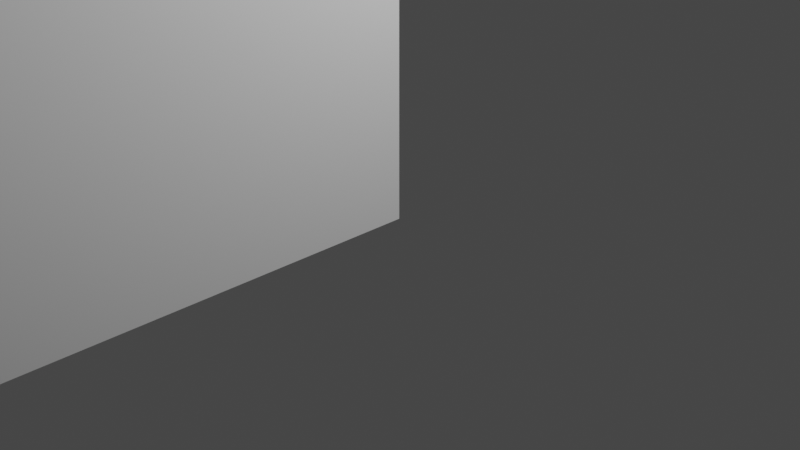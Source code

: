 # Source: deck-holder.blend  (saved by Blender 2.83.19; exported with 4.5.12 LTS)
import bpy
from mathutils import Matrix  # noqa: F401  (used for matrix-valued properties, if any)

bpy.ops.wm.read_factory_settings(use_empty=True)
scene = bpy.context.scene
scene.name = 'Scene'

# ---- collections
col_collection = bpy.data.collections.new('Collection'); scene.collection.children.link(col_collection)

# ---- world
world_world = bpy.data.worlds.new('World'); scene.world = world_world
world_world.use_nodes = True; world_world.node_tree.nodes.clear()
_N = world_world.node_tree.nodes; _L = world_world.node_tree.links
n0 = _N.new('ShaderNodeOutputWorld'); n0.name = 'World Output'; n0.location = (300, 300)
n1 = _N.new('ShaderNodeBackground'); n1.name = 'Background'; n1.location = (10, 300)
n1.inputs[0].default_value = (0.05088, 0.05088, 0.05088, 1.0)
_L.new(n1.outputs[0], n0.inputs[0])
n0.is_active_output = True
world_world.color = (0.05088, 0.05088, 0.05088)
world_world.use_sun_shadow = False
world_world.sun_shadow_jitter_overblur = 0.0

# ---- cameras
cam_camera = bpy.data.cameras.new('Camera')
cam_camera.clip_end = 100.0
cam_camera.ortho_scale = 7.314

# ---- lights
light_light = bpy.data.lights.new('Light', 'POINT')
light_light.transmission_factor = 0.0
light_light.energy = 1000.0
light_light.shadow_soft_size = 0.1
light_light.shadow_maximum_resolution = 0.006
light_light.use_absolute_resolution = True

# ---- meshes
me_cube_001 = bpy.data.meshes.new('Cube.001')
me_cube_001.from_pydata([(-2.0, -2.0, 0.0), (-2.116e-08, -5.037e-08, 0.0), (-0.04124, -5.037e-08, 0.0), (-2.0, -1.943, 0.0), (-0.04124, -5.037e-08, 2.0), (-0.04124, -0.0528, 2.0), (-2.116e-08, -1.313, 0.0), (-2.0, -1.943, 2.0), (-2.116e-08, -2.0, 10.9), (-0.04124, -1.943, 10.9), (-0.6805, -2.0, 10.9), (-0.6805, -2.0, 0.0), (-0.04124, -1.313, 0.0), (-0.6805, -1.943, 0.0), (-0.6805, -1.943, 0.6667), (-0.04124, -1.313, 0.6659), (-2.116e-08, -2.0, 6.157), (-0.6805, -1.943, 6.157), (-0.6805, -2.0, 6.157), (-0.04124, -1.313, 6.157), (-0.04124, -1.943, 6.157), (-2.116e-08, -1.313, 6.157), (-0.6805, -1.313, 1.334), (-0.6805, -1.313, 0.0), (-1.32, -5.037e-08, 0.0), (-2.0, -0.6828, 0.0), (-2.0, -0.6828, 3.333), (-1.32, -5.037e-08, 3.338), (-1.32, -0.6828, 0.0), (-1.32, -0.6828, 2.676), (-0.04124, -5.037e-08, 10.9), (-2.116e-08, -5.037e-08, 10.9), (-0.6805, -1.943, 10.9), (-2.116e-08, -1.313, 10.9), (-0.04124, -1.313, 10.9), (-0.6805, -2.0, 32.51), (-2.116e-08, -2.0, 32.51), (-0.04124, -1.943, 32.51), (-2.0, -2.0, 2.0), (-0.6805, -2.0, 2.0), (-0.6805, -1.943, 2.0), (-1.454, -1.943, 2.0), (-1.454, -2.0, 2.0), (-1.454, -2.0, 17.0), (-1.966, -2.0, 2.064), (-1.933, -2.0, 2.206), (-1.9, -2.0, 2.408), (-1.868, -2.0, 2.666), (-1.836, -2.0, 2.976), (-1.805, -2.0, 3.335), (-1.775, -2.0, 3.741), (-1.746, -2.0, 4.193), (-1.717, -2.0, 4.688), (-1.69, -2.0, 5.226), (-1.664, -2.0, 5.804), (-1.639, -2.0, 6.421), (-1.615, -2.0, 7.074), (-1.592, -2.0, 7.762), (-1.571, -2.0, 8.484), (-1.552, -2.0, 9.235), (-1.534, -2.0, 10.02), (-1.517, -2.0, 10.82), (-1.502, -2.0, 11.65), (-1.489, -2.0, 12.5), (-1.478, -2.0, 13.37), (-1.469, -2.0, 14.26), (-1.461, -2.0, 15.16), (-1.456, -2.0, 16.08), (-1.456, -1.943, 16.08), (-1.461, -1.943, 15.16), (-1.469, -1.943, 14.26), (-1.478, -1.943, 13.37), (-1.489, -1.943, 12.5), (-1.502, -1.943, 11.65), (-1.517, -1.943, 10.82), (-1.534, -1.943, 10.02), (-1.552, -1.943, 9.235), (-1.571, -1.943, 8.484), (-1.592, -1.943, 7.762), (-1.615, -1.943, 7.074), (-1.639, -1.943, 6.421), (-1.664, -1.943, 5.804), (-1.69, -1.943, 5.226), (-1.717, -1.943, 4.688), (-1.746, -1.943, 4.193), (-1.775, -1.943, 3.741), (-1.805, -1.943, 3.335), (-1.836, -1.943, 2.976), (-1.868, -1.943, 2.666), (-1.9, -1.943, 2.408), (-1.933, -1.943, 2.206), (-1.966, -1.943, 2.064), (-1.454, -2.0, 10.9), (-1.454, -1.943, 17.0), (-0.6805, -1.943, 32.51), (-1.452, -1.943, 17.97), (-1.448, -1.943, 18.94), (-1.44, -1.943, 19.91), (-1.43, -1.943, 20.86), (-1.416, -1.943, 21.79), (-1.399, -1.943, 22.71), (-1.38, -1.943, 23.6), (-1.358, -1.943, 24.47), (-1.333, -1.943, 25.31), (-1.306, -1.943, 26.12), (-1.276, -1.943, 26.89), (-1.244, -1.943, 27.62), (-1.21, -1.943, 28.31), (-1.173, -1.943, 28.95), (-1.135, -1.943, 29.55), (-1.095, -1.943, 30.1), (-1.053, -1.943, 30.6), (-1.01, -1.943, 31.04), (-0.9652, -1.943, 31.43), (-0.9195, -1.943, 31.76), (-0.8728, -1.943, 32.03), (-0.8254, -1.943, 32.24), (-0.7775, -1.943, 32.39), (-0.7291, -1.943, 32.48), (-0.7291, -2.0, 32.48), (-0.7775, -2.0, 32.39), (-0.8254, -2.0, 32.24), (-0.8728, -2.0, 32.03), (-0.9195, -2.0, 31.76), (-0.9652, -2.0, 31.43), (-1.01, -2.0, 31.04), (-1.053, -2.0, 30.6), (-1.095, -2.0, 30.1), (-1.135, -2.0, 29.55), (-1.173, -2.0, 28.95), (-1.21, -2.0, 28.31), (-1.244, -2.0, 27.62), (-1.276, -2.0, 26.89), (-1.306, -2.0, 26.12), (-1.333, -2.0, 25.31), (-1.358, -2.0, 24.47), (-1.38, -2.0, 23.6), (-1.399, -2.0, 22.71), (-1.416, -2.0, 21.79), (-1.43, -2.0, 20.86), (-1.44, -2.0, 19.91), (-1.448, -2.0, 18.94), (-1.452, -2.0, 17.97), (-2.116e-08, -0.2815, 10.9), (-2.116e-08, -0.8923, 32.51), (-0.04124, -5.037e-08, 17.0), (-0.04124, -0.2815, 10.9), (-0.04124, -0.8923, 32.51), (-0.04124, -0.8362, 32.48), (-0.04124, -0.7804, 32.39), (-0.04124, -0.7251, 32.24), (-0.04124, -0.6704, 32.03), (-0.04124, -0.6165, 31.76), (-0.04124, -0.5638, 31.43), (-0.04124, -0.5123, 31.04), (-0.04124, -0.4624, 30.6), (-0.04124, -0.4142, 30.1), (-0.04124, -0.3678, 29.55), (-0.04124, -0.3235, 28.95), (-0.04124, -0.2815, 28.31), (-0.04124, -0.2418, 27.62), (-0.04124, -0.2048, 26.89), (-0.04124, -0.1704, 26.12), (-0.04124, -0.1389, 25.31), (-0.04124, -0.1104, 24.47), (-0.04124, -0.08492, 23.6), (-0.04124, -0.06266, 22.71), (-0.04124, -0.04367, 21.79), (-0.04124, -0.02803, 20.86), (-0.04124, -0.0158, 19.91), (-0.04124, -0.007036, 18.94), (-0.04124, -0.001761, 17.97), (-2.116e-08, -5.037e-08, 17.0), (-2.116e-08, -0.001761, 17.97), (-2.116e-08, -0.007036, 18.94), (-2.116e-08, -0.0158, 19.91), (-2.116e-08, -0.02803, 20.86), (-2.116e-08, -0.04367, 21.79), (-2.116e-08, -0.06266, 22.71), (-2.116e-08, -0.08492, 23.6), (-2.116e-08, -0.1104, 24.47), (-2.116e-08, -0.1389, 25.31), (-2.116e-08, -0.1704, 26.12), (-2.116e-08, -0.2048, 26.89), (-2.116e-08, -0.2418, 27.62), (-2.116e-08, -0.2815, 28.31), (-2.116e-08, -0.3235, 28.95), (-2.116e-08, -0.3678, 29.55), (-2.116e-08, -0.4142, 30.1), (-2.116e-08, -0.4624, 30.6), (-2.116e-08, -0.5123, 31.04), (-2.116e-08, -0.5638, 31.43), (-2.116e-08, -0.6165, 31.76), (-2.116e-08, -0.6704, 32.03), (-2.116e-08, -0.7251, 32.24), (-2.116e-08, -0.7804, 32.39), (-2.116e-08, -0.8362, 32.48), (-1.21, -2.0, 10.9), (-1.454, -1.943, 10.9), (-1.21, -1.943, 10.9), (-2.116e-08, -2.0, 28.31), (-0.04124, -1.943, 28.31)], [(3, 13), (2, 12)], [(6, 33, 143, 31, 1), (11, 18, 17, 13), (28, 23, 12, 6, 1, 2, 24), (34, 15, 4, 30, 146), (21, 6, 12, 19), (19, 20, 16, 21), (8, 33, 21, 16), (8, 16, 18, 10), (1, 2, 30, 31), (24, 27, 4, 2), (25, 26, 7, 3), (27, 24, 28, 29), (25, 28, 29, 26), (22, 23, 13, 14), (15, 12, 23, 22), (5, 4, 27, 29, 26, 7, 14, 22, 15), (18, 16, 20, 17), (32, 17, 20, 9), (34, 9, 20, 19), (0, 11, 13, 23, 28, 25, 3), (36, 144, 147, 37), (94, 35, 36, 37), (42, 92, 10, 39), (8, 200, 130, 197), (0, 3, 7, 38), (0, 38, 42, 39, 11), (38, 44, 45, 46, 47, 48, 49, 50, 51, 52, 53, 54, 55, 56, 57, 58, 59, 60, 61, 62, 63, 64, 65, 66, 67, 43, 92, 42), (7, 91, 90, 89, 88, 87, 86, 85, 84, 83, 82, 81, 80, 79, 78, 77, 76, 75, 74, 73, 72, 71, 70, 69, 68, 93, 41), (7, 41, 40, 14), (197, 130, 131, 132, 133, 134, 135, 136, 137, 138, 139, 140, 141, 142, 43, 92), (9, 199, 107, 201), (31, 30, 145, 172), (38, 7, 91, 44), (44, 91, 90, 45), (45, 90, 89, 46), (46, 89, 88, 47), (47, 88, 87, 48), (48, 87, 86, 49), (49, 86, 85, 50), (50, 85, 84, 51), (51, 84, 83, 52), (52, 83, 82, 53), (53, 82, 81, 54), (54, 81, 80, 55), (55, 80, 79, 56), (56, 79, 78, 57), (57, 78, 77, 58), (58, 77, 76, 59), (59, 76, 75, 60), (60, 75, 74, 61), (61, 74, 73, 62), (62, 73, 72, 63), (63, 72, 71, 64), (64, 71, 70, 65), (65, 70, 69, 66), (66, 69, 68, 67), (67, 68, 93, 43), (35, 94, 118, 119), (119, 118, 117, 120), (120, 117, 116, 121), (121, 116, 115, 122), (122, 115, 114, 123), (123, 114, 113, 124), (124, 113, 112, 125), (125, 112, 111, 126), (126, 111, 110, 127), (127, 110, 109, 128), (128, 109, 108, 129), (129, 108, 107, 130), (130, 107, 106, 131), (131, 106, 105, 132), (132, 105, 104, 133), (133, 104, 103, 134), (134, 103, 102, 135), (135, 102, 101, 136), (136, 101, 100, 137), (137, 100, 99, 138), (138, 99, 98, 139), (139, 98, 97, 140), (140, 97, 96, 141), (141, 96, 95, 142), (142, 95, 93, 43), (94, 37, 201, 107, 108, 109, 110, 111, 112, 113, 114, 115, 116, 117, 118), (41, 198, 32, 40), (36, 35, 119, 120, 121, 122, 123, 124, 125, 126, 127, 128, 129, 130, 200), (159, 146, 30, 145, 171, 170, 169, 168, 167, 166, 165, 164, 163, 162, 161, 160), (147, 144, 196, 148), (148, 196, 195, 149), (149, 195, 194, 150), (150, 194, 193, 151), (151, 193, 192, 152), (152, 192, 191, 153), (153, 191, 190, 154), (154, 190, 189, 155), (155, 189, 188, 156), (156, 188, 187, 157), (157, 187, 186, 158), (158, 186, 185, 159), (159, 185, 184, 160), (160, 184, 183, 161), (161, 183, 182, 162), (162, 182, 181, 163), (163, 181, 180, 164), (164, 180, 179, 165), (165, 179, 178, 166), (166, 178, 177, 167), (167, 177, 176, 168), (168, 176, 175, 169), (169, 175, 174, 170), (170, 174, 173, 171), (171, 173, 172, 145), (107, 199, 198, 93, 95, 96, 97, 98, 99, 100, 101, 102, 103, 104, 105, 106), (147, 148, 149, 150, 151, 152, 153, 154, 155, 156, 157, 158, 159, 201, 37), (200, 185, 186, 187, 188, 189, 190, 191, 192, 193, 194, 195, 196, 144, 36), (200, 8, 143, 185), (31, 143, 185, 184, 183, 182, 181, 180, 179, 178, 177, 176, 175, 174, 173, 172), (201, 159, 146, 9)])
_uv = me_cube_001.uv_layers.new(name='UVMap')
_uv.uv.foreach_set('vector', [0.0, 0.0, 0.0, 0.0, 0.0, 0.0, 0.0, 0.0, 0.0, 0.0, 0.0, 0.0, 0.0, 0.0, 0.0, 0.0, 0.0, 0.0, 0.0, 0.0, 0.0, 0.0, 0.0, 0.0, 0.0, 0.0, 0.0, 0.0, 0.0, 0.0, 0.0, 0.0, 0.0, 0.0, 0.0, 0.0, 0.0, 0.0, 0.0, 0.0, 0.0, 0.0, 0.0, 0.0, 0.0, 0.0, 0.0, 0.0, 0.0, 0.0, 0.0, 0.0, 0.0, 0.0, 0.0, 0.0, 0.0, 0.0, 0.0, 0.0, 0.0, 0.0, 0.0, 0.0, 0.0, 0.0, 0.0, 0.0, 0.0, 0.0, 0.0, 0.0, 0.0, 0.0, 0.0, 0.0, 0.2917, 0.5, 0.7083, 0.5, 0.0, 0.0, 0.0, 0.0, 0.0, 0.0, 0.0, 0.0, 0.0, 0.0, 0.0, 0.0, 0.0, 0.0, 0.0, 0.0, 0.0, 0.0, 0.0, 0.0, 0.0, 0.0, 0.0, 0.0, 0.0, 0.0, 0.0, 0.0, 0.0, 0.0, 0.0, 0.0, 0.0, 0.0, 0.0, 0.0, 0.0, 0.0, 0.0, 0.0, 0.0, 0.0, 0.0, 0.0, 0.0, 0.0, 0.0, 0.0, 0.0, 0.0, 0.0, 0.0, 0.0, 0.0, 0.0, 0.0, 0.0, 0.0, 0.0, 0.0, 0.0, 0.0, 0.0, 0.0, 0.0, 0.0, 0.0, 0.0, 0.0, 0.0, 0.0, 0.0, 0.0, 0.0, 0.0, 0.0, 0.0, 0.0, 0.0, 0.0, 0.0, 0.0, 0.0, 0.0, 0.0, 0.0, 0.0, 0.0, 0.0, 0.0, 0.0, 0.0, 0.0, 0.0, 0.0, 0.0, 0.0, 0.0, 0.0, 0.0, 0.0, 0.0, 0.0, 0.0, 0.0, 0.0, 0.0, 0.0, 0.0, 0.0, 0.0, 0.0, 0.0, 0.0, 0.0, 0.0, 0.0, 0.0, 0.0, 0.0, 0.0, 0.0, 0.0, 0.0, 0.0, 0.0, 0.0, 0.0, 0.0, 0.0, 0.0, 0.0, 0.0, 0.0, 0.0, 0.0, 0.0, 0.0, 0.0, 0.0, 0.0, 0.0, 0.0, 0.0, 0.0, 0.0, 0.0, 0.0, 0.0, 0.0, 0.0, 0.0, 0.0, 0.0, 0.0, 0.0, 0.0, 0.0, 0.0, 0.0, 0.0, 0.0, 0.0, 0.0, 0.0, 0.0, 0.0, 0.0, 0.0, 0.0, 0.0, 0.0, 0.0, 0.0, 0.0, 0.0, 0.0, 0.0, 0.0, 0.0, 0.0, 0.0, 0.0, 0.0, 0.0, 0.0, 0.0, 0.0, 0.0, 0.0, 0.0, 0.0, 0.0, 0.0, 0.0, 0.0, 0.0, 0.0, 0.0, 0.0, 0.0, 0.0, 0.0, 0.0, 0.0, 0.0, 0.0, 0.0, 0.0, 0.0, 0.0, 0.0, 0.0, 0.0, 0.0, 0.0, 0.0, 0.0, 0.0, 0.0, 0.0, 0.0, 0.0, 0.0, 0.0, 0.0, 0.0, 0.0, 0.0, 0.0, 0.0, 0.0, 0.0, 0.0, 0.0, 0.0, 0.0, 0.0, 0.0, 0.0, 0.0, 0.0, 0.0, 0.0, 0.0, 0.0, 0.0, 0.0, 0.0, 0.0, 0.0, 0.0, 0.0, 0.0, 0.0, 0.0, 0.0, 0.0, 0.0, 0.0, 0.0, 0.0, 0.0, 0.0, 0.0, 0.0, 0.0, 0.0, 0.0, 0.0, 0.0, 0.0, 0.0, 0.0, 0.0, 0.0, 0.0, 0.0, 0.0, 0.0, 0.0, 0.0, 0.0, 0.0, 0.0, 0.0, 0.0, 0.0, 0.0, 0.0, 0.0, 0.0, 0.0, 0.0, 0.0, 0.0, 0.0, 0.0, 0.0, 0.0, 0.0, 0.0, 0.0, 0.0, 0.0, 0.0, 0.0, 0.0, 0.0, 0.0, 0.0, 0.0, 0.0, 0.0, 0.0, 0.0, 0.7083, 0.5, 0.7083, 0.5, 0.0, 0.0, 0.0, 0.0, 0.0, 0.0, 0.0, 0.0, 0.0, 0.0, 0.0, 0.0, 0.0, 0.0, 0.0, 0.0, 0.0, 0.0, 0.0, 0.0, 0.0, 0.0, 0.0, 0.0, 0.0, 0.0, 0.0, 0.0, 0.0, 0.0, 0.0, 0.0, 0.0, 0.0, 0.0, 0.0, 0.0, 0.0, 0.0, 0.0, 0.0, 0.0, 0.0, 0.0, 0.0, 0.0, 0.0, 0.0, 0.0, 0.0, 0.0, 0.0, 0.0, 0.0, 0.0, 0.0, 0.0, 0.0, 0.0, 0.0, 0.0, 0.0, 0.0, 0.0, 0.0, 0.0, 0.0, 0.0, 0.0, 0.0, 0.0, 0.0, 0.0, 0.0, 0.0, 0.0, 0.0, 0.0, 0.0, 0.0, 0.0, 0.0, 0.0, 0.0, 0.0, 0.0, 0.0, 0.0, 0.0, 0.0, 0.0, 0.0, 0.0, 0.0, 0.0, 0.0, 0.0, 0.0, 0.0, 0.0, 0.0, 0.0, 0.0, 0.0, 0.0, 0.0, 0.0, 0.0, 0.0, 0.0, 0.0, 0.0, 0.0, 0.0, 0.0, 0.0, 0.0, 0.0, 0.0, 0.0, 0.0, 0.0, 0.0, 0.0, 0.0, 0.0, 0.0, 0.0, 0.0, 0.0, 0.0, 0.0, 0.0, 0.0, 0.0, 0.0, 0.0, 0.0, 0.0, 0.0, 0.0, 0.0, 0.0, 0.0, 0.0, 0.0, 0.0, 0.0, 0.0, 0.0, 0.0, 0.0, 0.0, 0.0, 0.0, 0.0, 0.0, 0.0, 0.0, 0.0, 0.0, 0.0, 0.0, 0.0, 0.0, 0.0, 0.0, 0.0, 0.0, 0.0, 0.0, 0.0, 0.0, 0.0, 0.0, 0.0, 0.0, 0.0, 0.0, 0.0, 0.0, 0.0, 0.0, 0.0, 0.0, 0.0, 0.0, 0.0, 0.0, 0.0, 0.0, 0.0, 0.0, 0.0, 0.0, 0.0, 0.0, 0.0, 0.0, 0.0, 0.0, 0.0, 0.0, 0.0, 0.0, 0.0, 0.0, 0.0, 0.0, 0.0, 0.0, 0.0, 0.0, 0.0, 0.0, 0.0, 0.0, 0.0, 0.0, 0.0, 0.0, 0.0, 0.0, 0.0, 0.0, 0.0, 0.0, 0.0, 0.0, 0.0, 0.0, 0.0, 0.0, 0.0, 0.0, 0.0, 0.0, 0.0, 0.0, 0.0, 0.0, 0.0, 0.0, 0.0, 0.0, 0.0, 0.0, 0.0, 0.0, 0.0, 0.0, 0.0, 0.0, 0.0, 0.0, 0.0, 0.0, 0.0, 0.0, 0.0, 0.0, 0.0, 0.0, 0.0, 0.0, 0.0, 0.0, 0.0, 0.0, 0.0, 0.0, 0.0, 0.0, 0.0, 0.0, 0.0, 0.0, 0.0, 0.0, 0.0, 0.0, 0.0, 0.0, 0.0, 0.0, 0.0, 0.0, 0.0, 0.0, 0.0, 0.0, 0.0, 0.0, 0.0, 0.0, 0.0, 0.0, 0.0, 0.0, 0.0, 0.0, 0.0, 0.0, 0.0, 0.0, 0.0, 0.0, 0.0, 0.0, 0.0, 0.0, 0.0, 0.0, 0.0, 0.0, 0.0, 0.0, 0.0, 0.0, 0.0, 0.0, 0.0, 0.0, 0.0, 0.0, 0.0, 0.0, 0.0, 0.0, 0.0, 0.0, 0.0, 0.0, 0.0, 0.0, 0.0, 0.0, 0.0, 0.0, 0.0, 0.0, 0.0, 0.0, 0.0, 0.0, 0.0, 0.0, 0.0, 0.0, 0.0, 0.0, 0.0, 0.0, 0.0, 0.0, 0.0, 0.0, 0.0, 0.0, 0.0, 0.0, 0.0, 0.0, 0.0, 0.0, 0.0, 0.0, 0.0, 0.0, 0.0, 0.0, 0.0, 0.0, 0.0, 0.0, 0.0, 0.0, 0.0, 0.0, 0.0, 0.0, 0.0, 0.0, 0.0, 0.0, 0.0, 0.0, 0.0, 0.0, 0.0, 0.0, 0.0, 0.0, 0.0, 0.0, 0.0, 0.0, 0.0, 0.0, 0.0, 0.0, 0.0, 0.0, 0.0, 0.0, 0.0, 0.0, 0.0, 0.0, 0.0, 0.0, 0.0, 0.0, 0.0, 0.0, 0.0, 0.0, 0.0, 0.0, 0.0, 0.0, 0.0, 0.0, 0.0, 0.0, 0.0, 0.0, 0.0, 0.0, 0.0, 0.0, 0.0, 0.0, 0.0, 0.0, 0.0, 0.0, 0.0, 0.0, 0.0, 0.0, 0.0, 0.0, 0.0, 0.0, 0.0, 0.0, 0.0, 0.0, 0.0, 0.0, 0.0, 0.0, 0.0, 0.0, 0.0, 0.0, 0.0, 0.0, 0.0, 0.0, 0.0, 0.0, 0.0, 0.0, 0.0, 0.0, 0.0, 0.0, 0.0, 0.0, 0.0, 0.0, 0.0, 0.0, 0.0, 0.7083, 0.5, 0.7083, 0.5, 0.7083, 0.5, 0.7083, 0.5, 0.7083, 0.5, 0.7083, 0.5, 0.7083, 0.5, 0.7083, 0.5, 0.7083, 0.5, 0.7083, 0.5, 0.7083, 0.5, 0.7083, 0.5, 0.0, 0.0, 0.0, 0.0, 0.0, 0.0, 0.0, 0.0, 0.0, 0.0, 0.0, 0.0, 0.0, 0.0, 0.0, 0.0, 0.0, 0.0, 0.0, 0.0, 0.0, 0.0, 0.0, 0.0, 0.0, 0.0, 0.0, 0.0, 0.0, 0.0, 0.0, 0.0, 0.0, 0.0, 0.0, 0.0, 0.0, 0.0, 0.0, 0.0, 0.0, 0.0, 0.0, 0.0, 0.0, 0.0, 0.0, 0.0, 0.0, 0.0, 0.0, 0.0, 0.0, 0.0, 0.0, 0.0, 0.0, 0.0, 0.0, 0.0, 0.0, 0.0, 0.0, 0.0, 0.0, 0.0, 0.0, 0.0, 0.0, 0.0, 0.0, 0.0, 0.0, 0.0, 0.0, 0.0, 0.0, 0.0, 0.0, 0.0, 0.0, 0.0, 0.0, 0.0, 0.0, 0.0, 0.0, 0.0, 0.0, 0.0, 0.0, 0.0, 0.0, 0.0, 0.0, 0.0, 0.0, 0.0, 0.0, 0.0, 0.0, 0.0, 0.0, 0.0, 0.0, 0.0, 0.7083, 0.5, 0.0, 0.0, 0.0, 0.0, 0.7083, 0.5, 0.7083, 0.5, 0.0, 0.0, 0.0, 0.0, 0.7083, 0.5, 0.7083, 0.5, 0.0, 0.0, 0.0, 0.0, 0.7083, 0.5, 0.7083, 0.5, 0.0, 0.0, 0.0, 0.0, 0.7083, 0.5, 0.7083, 0.5, 0.0, 0.0, 0.0, 0.0, 0.7083, 0.5, 0.7083, 0.5, 0.0, 0.0, 0.0, 0.0, 0.7083, 0.5, 0.7083, 0.5, 0.0, 0.0, 0.0, 0.0, 0.7083, 0.5, 0.7083, 0.5, 0.0, 0.0, 0.0, 0.0, 0.7083, 0.5, 0.7083, 0.5, 0.0, 0.0, 0.0, 0.0, 0.7083, 0.5, 0.7083, 0.5, 0.0, 0.0, 0.0, 0.0, 0.7083, 0.5, 0.7083, 0.5, 0.0, 0.0, 0.0, 0.0, 0.7083, 0.5, 0.7083, 0.5, 0.0, 0.0, 0.0, 0.0, 0.7083, 0.5, 0.0, 0.0, 0.0, 0.0, 0.0, 0.0, 0.0, 0.0, 0.0, 0.0, 0.0, 0.0, 0.0, 0.0, 0.0, 0.0, 0.0, 0.0, 0.0, 0.0, 0.0, 0.0, 0.0, 0.0, 0.0, 0.0, 0.0, 0.0, 0.0, 0.0, 0.0, 0.0, 0.0, 0.0, 0.0, 0.0, 0.0, 0.0, 0.0, 0.0, 0.0, 0.0, 0.0, 0.0, 0.0, 0.0, 0.0, 0.0, 0.0, 0.0, 0.0, 0.0, 0.0, 0.0, 0.0, 0.0, 0.0, 0.0, 0.0, 0.0, 0.0, 0.0, 0.0, 0.0, 0.0, 0.0, 0.0, 0.0, 0.0, 0.0, 0.0, 0.0, 0.0, 0.0, 0.0, 0.0, 0.0, 0.0, 0.0, 0.0, 0.0, 0.0, 0.0, 0.0, 0.0, 0.0, 0.0, 0.0, 0.0, 0.0, 0.0, 0.0, 0.0, 0.0, 0.0, 0.0, 0.0, 0.0, 0.0, 0.0, 0.0, 0.0, 0.0, 0.0, 0.0, 0.0, 0.0, 0.0, 0.0, 0.0, 0.0, 0.0, 0.0, 0.0, 0.0, 0.0, 0.0, 0.0, 0.0, 0.0, 0.0, 0.0, 0.0, 0.0, 0.0, 0.0, 0.0, 0.0, 0.0, 0.0, 0.0, 0.0, 0.0, 0.0, 0.0, 0.0, 0.0, 0.0, 0.0, 0.0])
me_cube_001.use_remesh_fix_poles = True
me_cube_001.use_remesh_preserve_attributes = False
me_cube_001.use_mirror_vertex_groups = False
me_cube_001.update()

# ---- objects
ob_light = bpy.data.objects.new('Light', light_light)
ob_camera = bpy.data.objects.new('Camera', cam_camera)
ob_cube_001 = bpy.data.objects.new('Cube.001', me_cube_001)

# ---- transforms, parenting, visibility, modifiers, constraints
ob_light.location = (4.076, 1.005, 5.904)
ob_light.rotation_euler = (0.6503, 0.05522, 1.866)
ob_light.lock_rotations_4d = False
ob_light.empty_display_type = 'ARROWS'
ob_light.color = (0.0, 0.0, 0.0, 0.0)
ob_light.lineart.crease_threshold = 0.0
ob_camera.location = (7.359, -6.926, 4.958)
ob_camera.rotation_euler = (1.109, 0.0, 0.8149)
ob_camera.lock_rotations_4d = False
ob_camera.empty_display_type = 'ARROWS'
ob_camera.color = (0.0, 0.0, 0.0, 0.0)
ob_camera.display_type = 'WIRE'
ob_camera.lineart.crease_threshold = 0.0
ob_cube_001.location = (0.0, 0.0, 0.0)
ob_cube_001.scale = (48.5, 35.5, 2.0)
ob_cube_001.lineart.crease_threshold = 0.0

# ---- collection membership
col_collection.objects.link(ob_light)
col_collection.objects.link(ob_camera)
col_collection.objects.link(ob_cube_001)

# ---- scene / render settings (as saved in the file)
scene.camera = ob_camera
scene.frame_start = 1; scene.frame_end = 250; scene.frame_set(1)
scene.render.engine = 'BLENDER_EEVEE_NEXT'
scene.cycles.use_denoising = False
scene.cycles.samples = 128
scene.cycles.sampling_pattern = 'TABULATED_SOBOL'
scene.cycles.use_adaptive_sampling = False
scene.cycles.use_light_tree = False
scene.view_settings.view_transform = 'Filmic'
bpy.context.view_layer.update()
